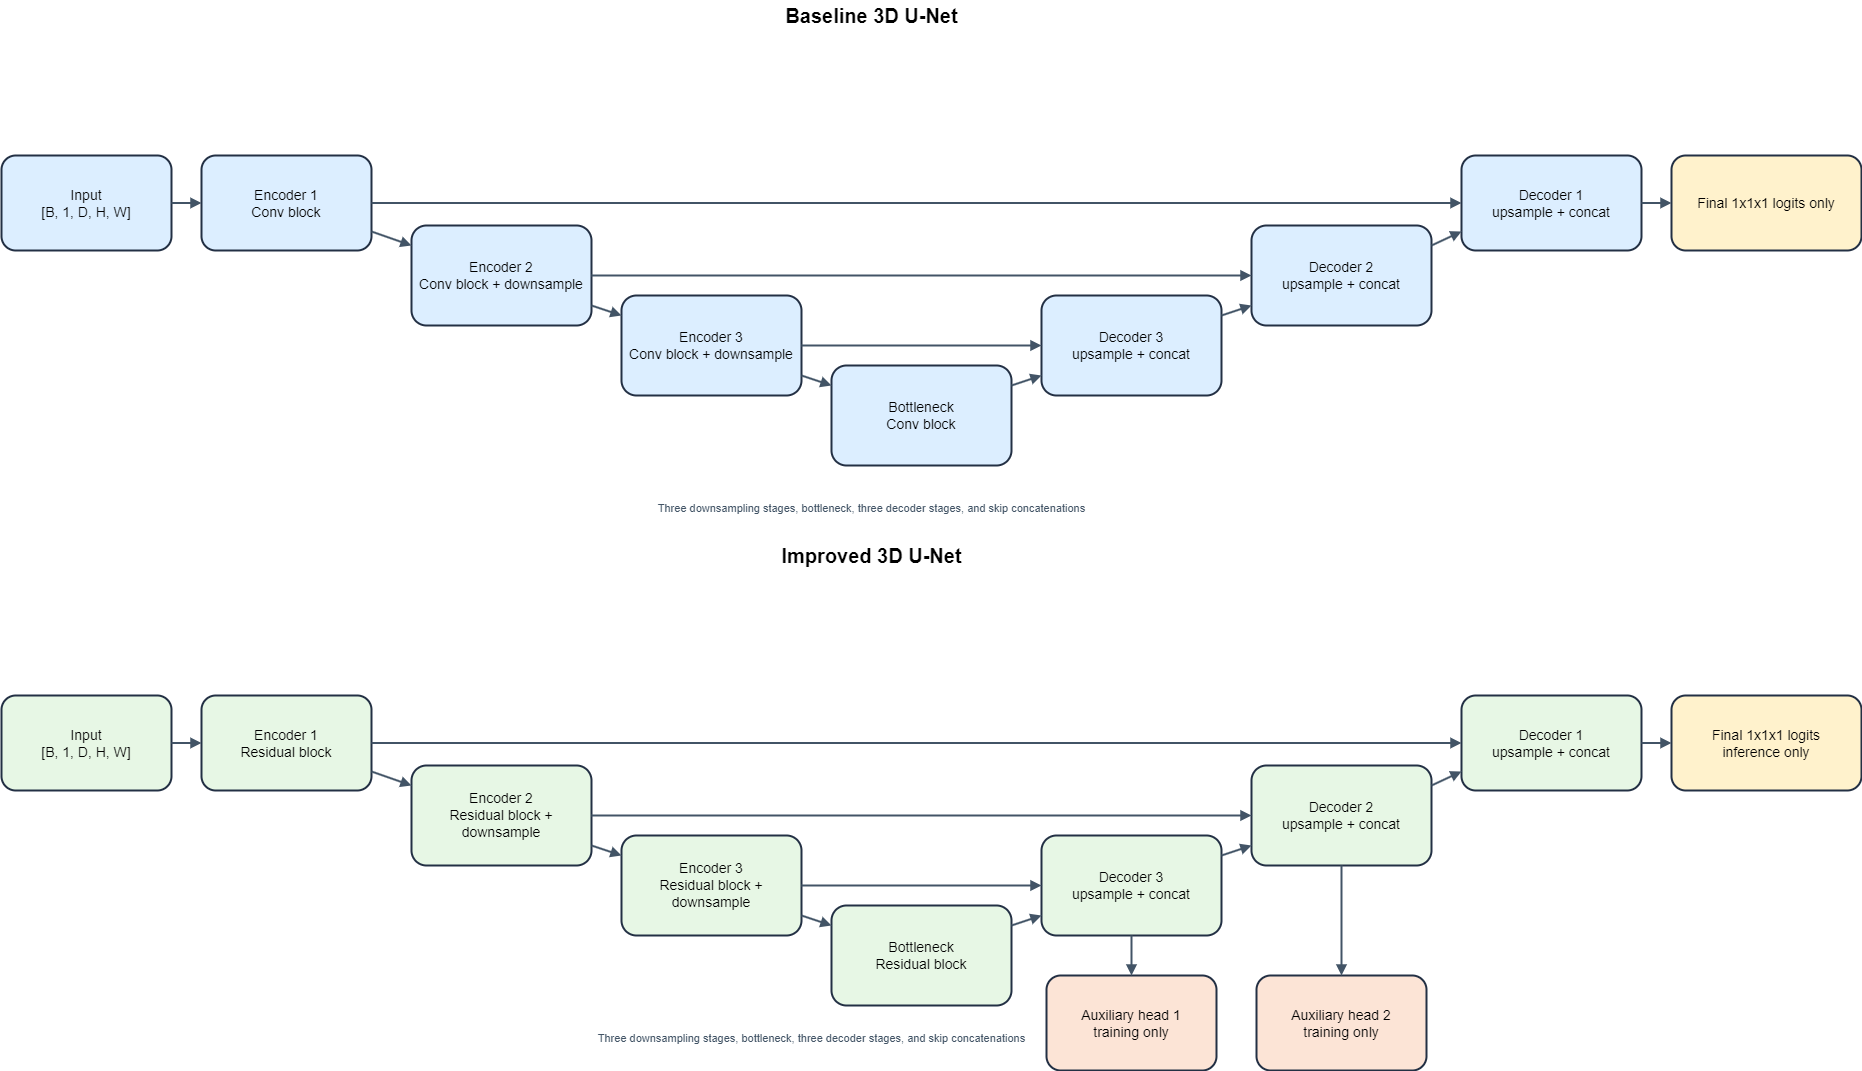

The diagram above was exported from draw.io. Its source (the exported page's mxGraphModel, read from the mxfile embedded in the PNG):
<mxGraphModel dx="2300" dy="1183" grid="1" gridSize="10" guides="1" tooltips="1" connect="1" arrows="1" fold="1" page="1" pageScale="1" pageWidth="1900" pageHeight="1100" math="0" shadow="0">
  <root>
    <mxCell id="0" />
    <mxCell id="1" parent="0" />
    <mxCell id="b-title" value="Baseline 3D U-Net" style="text;html=1;align=center;verticalAlign=middle;fontSize=20;fontStyle=1;" vertex="1" parent="1">
      <mxGeometry x="710" y="25" width="400" height="30" as="geometry" />
    </mxCell>
    <mxCell id="b-note" value="Three downsampling stages, bottleneck, three decoder stages, and skip concatenations" style="text;html=1;align=center;verticalAlign=middle;fontSize=11;fontColor=#425466;" vertex="1" parent="1">
      <mxGeometry x="550" y="520" width="720" height="25" as="geometry" />
    </mxCell>
    <mxCell id="b-input" value="Input&lt;br&gt;[B, 1, D, H, W]" style="rounded=1;whiteSpace=wrap;html=1;fillColor=#DCEEFF;strokeColor=#233044;strokeWidth=2;fontSize=14;align=center;verticalAlign=middle;" vertex="1" parent="1">
      <mxGeometry x="40" y="180" width="170" height="95" as="geometry" />
    </mxCell>
    <mxCell id="b-e1" value="Encoder 1&lt;br&gt;Conv block" style="rounded=1;whiteSpace=wrap;html=1;fillColor=#DCEEFF;strokeColor=#233044;strokeWidth=2;fontSize=14;align=center;verticalAlign=middle;" vertex="1" parent="1">
      <mxGeometry x="240" y="180" width="170" height="95" as="geometry" />
    </mxCell>
    <mxCell id="b-e2" value="Encoder 2&lt;br&gt;Conv block + downsample" style="rounded=1;whiteSpace=wrap;html=1;fillColor=#DCEEFF;strokeColor=#233044;strokeWidth=2;fontSize=14;align=center;verticalAlign=middle;" vertex="1" parent="1">
      <mxGeometry x="450" y="250" width="180" height="100" as="geometry" />
    </mxCell>
    <mxCell id="b-e3" value="Encoder 3&lt;br&gt;Conv block + downsample" style="rounded=1;whiteSpace=wrap;html=1;fillColor=#DCEEFF;strokeColor=#233044;strokeWidth=2;fontSize=14;align=center;verticalAlign=middle;" vertex="1" parent="1">
      <mxGeometry x="660" y="320" width="180" height="100" as="geometry" />
    </mxCell>
    <mxCell id="b-bottleneck" value="Bottleneck&lt;br&gt;Conv block" style="rounded=1;whiteSpace=wrap;html=1;fillColor=#DCEEFF;strokeColor=#233044;strokeWidth=2;fontSize=14;align=center;verticalAlign=middle;" vertex="1" parent="1">
      <mxGeometry x="870" y="390" width="180" height="100" as="geometry" />
    </mxCell>
    <mxCell id="b-d3" value="Decoder 3&lt;br&gt;upsample + concat" style="rounded=1;whiteSpace=wrap;html=1;fillColor=#DCEEFF;strokeColor=#233044;strokeWidth=2;fontSize=14;align=center;verticalAlign=middle;" vertex="1" parent="1">
      <mxGeometry x="1080" y="320" width="180" height="100" as="geometry" />
    </mxCell>
    <mxCell id="b-d2" value="Decoder 2&lt;br&gt;upsample + concat" style="rounded=1;whiteSpace=wrap;html=1;fillColor=#DCEEFF;strokeColor=#233044;strokeWidth=2;fontSize=14;align=center;verticalAlign=middle;" vertex="1" parent="1">
      <mxGeometry x="1290" y="250" width="180" height="100" as="geometry" />
    </mxCell>
    <mxCell id="b-d1" value="Decoder 1&lt;br&gt;upsample + concat" style="rounded=1;whiteSpace=wrap;html=1;fillColor=#DCEEFF;strokeColor=#233044;strokeWidth=2;fontSize=14;align=center;verticalAlign=middle;" vertex="1" parent="1">
      <mxGeometry x="1500" y="180" width="180" height="95" as="geometry" />
    </mxCell>
    <mxCell id="b-output" value="Final 1x1x1 logits only" style="rounded=1;whiteSpace=wrap;html=1;fillColor=#FFF2CC;strokeColor=#233044;strokeWidth=2;fontSize=14;align=center;verticalAlign=middle;" vertex="1" parent="1">
      <mxGeometry x="1710" y="180" width="190" height="95" as="geometry" />
    </mxCell>
    <mxCell id="i-title" value="Improved 3D U-Net" style="text;html=1;align=center;verticalAlign=middle;fontSize=20;fontStyle=1;" vertex="1" parent="1">
      <mxGeometry x="710" y="565" width="400" height="30" as="geometry" />
    </mxCell>
    <mxCell id="i-note" value="Three downsampling stages, bottleneck, three decoder stages, and skip concatenations" style="text;html=1;align=center;verticalAlign=middle;fontSize=11;fontColor=#425466;" vertex="1" parent="1">
      <mxGeometry x="490" y="1050" width="720" height="25" as="geometry" />
    </mxCell>
    <mxCell id="i-input" value="Input&lt;br&gt;[B, 1, D, H, W]" style="rounded=1;whiteSpace=wrap;html=1;fillColor=#E7F7E5;strokeColor=#233044;strokeWidth=2;fontSize=14;align=center;verticalAlign=middle;" parent="1" vertex="1">
      <mxGeometry x="40" y="720" width="170" height="95" as="geometry" />
    </mxCell>
    <mxCell id="i-e1" value="Encoder 1&lt;br&gt;Residual block" style="rounded=1;whiteSpace=wrap;html=1;fillColor=#E7F7E5;strokeColor=#233044;strokeWidth=2;fontSize=14;align=center;verticalAlign=middle;" parent="1" vertex="1">
      <mxGeometry x="240" y="720" width="170" height="95" as="geometry" />
    </mxCell>
    <mxCell id="i-e2" value="Encoder 2&lt;br&gt;Residual block + downsample" style="rounded=1;whiteSpace=wrap;html=1;fillColor=#E7F7E5;strokeColor=#233044;strokeWidth=2;fontSize=14;align=center;verticalAlign=middle;" parent="1" vertex="1">
      <mxGeometry x="450" y="790" width="180" height="100" as="geometry" />
    </mxCell>
    <mxCell id="i-e3" value="Encoder 3&lt;br&gt;Residual block + downsample" style="rounded=1;whiteSpace=wrap;html=1;fillColor=#E7F7E5;strokeColor=#233044;strokeWidth=2;fontSize=14;align=center;verticalAlign=middle;" parent="1" vertex="1">
      <mxGeometry x="660" y="860" width="180" height="100" as="geometry" />
    </mxCell>
    <mxCell id="i-bottleneck" value="Bottleneck&lt;br&gt;Residual block" style="rounded=1;whiteSpace=wrap;html=1;fillColor=#E7F7E5;strokeColor=#233044;strokeWidth=2;fontSize=14;align=center;verticalAlign=middle;" parent="1" vertex="1">
      <mxGeometry x="870" y="930" width="180" height="100" as="geometry" />
    </mxCell>
    <mxCell id="i-d3" value="Decoder 3&lt;br&gt;upsample + concat" style="rounded=1;whiteSpace=wrap;html=1;fillColor=#E7F7E5;strokeColor=#233044;strokeWidth=2;fontSize=14;align=center;verticalAlign=middle;" parent="1" vertex="1">
      <mxGeometry x="1080" y="860" width="180" height="100" as="geometry" />
    </mxCell>
    <mxCell id="i-d2" value="Decoder 2&lt;br&gt;upsample + concat" style="rounded=1;whiteSpace=wrap;html=1;fillColor=#E7F7E5;strokeColor=#233044;strokeWidth=2;fontSize=14;align=center;verticalAlign=middle;" parent="1" vertex="1">
      <mxGeometry x="1290" y="790" width="180" height="100" as="geometry" />
    </mxCell>
    <mxCell id="i-d1" value="Decoder 1&lt;br&gt;upsample + concat" style="rounded=1;whiteSpace=wrap;html=1;fillColor=#E7F7E5;strokeColor=#233044;strokeWidth=2;fontSize=14;align=center;verticalAlign=middle;" parent="1" vertex="1">
      <mxGeometry x="1500" y="720" width="180" height="95" as="geometry" />
    </mxCell>
    <mxCell id="i-output" value="Final 1x1x1 logits&lt;br&gt;inference only" style="rounded=1;whiteSpace=wrap;html=1;fillColor=#FFF2CC;strokeColor=#233044;strokeWidth=2;fontSize=14;align=center;verticalAlign=middle;" parent="1" vertex="1">
      <mxGeometry x="1710" y="720" width="190" height="95" as="geometry" />
    </mxCell>
    <mxCell id="i-aux3" value="Auxiliary head 1&lt;br&gt;training only" style="rounded=1;whiteSpace=wrap;html=1;fillColor=#FCE4D6;strokeColor=#233044;strokeWidth=2;fontSize=14;align=center;verticalAlign=middle;" parent="1" vertex="1">
      <mxGeometry x="1085" y="1000" width="170" height="95" as="geometry" />
    </mxCell>
    <mxCell id="i-aux2" value="Auxiliary head 2&lt;br&gt;training only" style="rounded=1;whiteSpace=wrap;html=1;fillColor=#FCE4D6;strokeColor=#233044;strokeWidth=2;fontSize=14;align=center;verticalAlign=middle;" parent="1" vertex="1">
      <mxGeometry x="1295" y="1000" width="170" height="95" as="geometry" />
    </mxCell>
    <mxCell id="b-1" style="edgeStyle=none;html=1;endArrow=block;endFill=1;strokeColor=#425466;strokeWidth=2;exitX=1;exitY=0.5;entryX=0;entryY=0.5;exitPerimeter=1;entryPerimeter=1;" edge="1" parent="1" source="b-input" target="b-e1">
      <mxGeometry relative="1" as="geometry" />
    </mxCell>
    <mxCell id="b-2" style="edgeStyle=none;html=1;endArrow=block;endFill=1;strokeColor=#425466;strokeWidth=2;exitX=1;exitY=0.8;entryX=0;entryY=0.2;exitPerimeter=1;entryPerimeter=1;" edge="1" parent="1" source="b-e1" target="b-e2">
      <mxGeometry relative="1" as="geometry" />
    </mxCell>
    <mxCell id="b-3" style="edgeStyle=none;html=1;endArrow=block;endFill=1;strokeColor=#425466;strokeWidth=2;exitX=1;exitY=0.8;entryX=0;entryY=0.2;exitPerimeter=1;entryPerimeter=1;" edge="1" parent="1" source="b-e2" target="b-e3">
      <mxGeometry relative="1" as="geometry" />
    </mxCell>
    <mxCell id="b-4" style="edgeStyle=none;html=1;endArrow=block;endFill=1;strokeColor=#425466;strokeWidth=2;exitX=1;exitY=0.8;entryX=0;entryY=0.2;exitPerimeter=1;entryPerimeter=1;" edge="1" parent="1" source="b-e3" target="b-bottleneck">
      <mxGeometry relative="1" as="geometry" />
    </mxCell>
    <mxCell id="b-5" style="edgeStyle=none;html=1;endArrow=block;endFill=1;strokeColor=#425466;strokeWidth=2;exitX=1;exitY=0.2;entryX=0;entryY=0.8;exitPerimeter=1;entryPerimeter=1;" edge="1" parent="1" source="b-bottleneck" target="b-d3">
      <mxGeometry relative="1" as="geometry" />
    </mxCell>
    <mxCell id="b-6" style="edgeStyle=none;html=1;endArrow=block;endFill=1;strokeColor=#425466;strokeWidth=2;exitX=1;exitY=0.2;entryX=0;entryY=0.8;exitPerimeter=1;entryPerimeter=1;" edge="1" parent="1" source="b-d3" target="b-d2">
      <mxGeometry relative="1" as="geometry" />
    </mxCell>
    <mxCell id="b-7" style="edgeStyle=none;html=1;endArrow=block;endFill=1;strokeColor=#425466;strokeWidth=2;exitX=1;exitY=0.2;entryX=0;entryY=0.8;exitPerimeter=1;entryPerimeter=1;" edge="1" parent="1" source="b-d2" target="b-d1">
      <mxGeometry relative="1" as="geometry" />
    </mxCell>
    <mxCell id="b-8" style="edgeStyle=none;html=1;endArrow=block;endFill=1;strokeColor=#425466;strokeWidth=2;exitX=1;exitY=0.5;entryX=0;entryY=0.5;exitPerimeter=1;entryPerimeter=1;" edge="1" parent="1" source="b-d1" target="b-output">
      <mxGeometry relative="1" as="geometry" />
    </mxCell>
    <mxCell id="b-s1" style="edgeStyle=none;html=1;endArrow=block;endFill=1;strokeColor=#425466;strokeWidth=2;exitX=1;exitY=0.5;entryX=0;entryY=0.5;exitPerimeter=1;entryPerimeter=1;" edge="1" parent="1" source="b-e1" target="b-d1">
      <mxGeometry relative="1" as="geometry" />
    </mxCell>
    <mxCell id="b-s2" style="edgeStyle=none;html=1;endArrow=block;endFill=1;strokeColor=#425466;strokeWidth=2;exitX=1;exitY=0.5;entryX=0;entryY=0.5;exitPerimeter=1;entryPerimeter=1;" edge="1" parent="1" source="b-e2" target="b-d2">
      <mxGeometry relative="1" as="geometry" />
    </mxCell>
    <mxCell id="b-s3" style="edgeStyle=none;html=1;endArrow=block;endFill=1;strokeColor=#425466;strokeWidth=2;exitX=1;exitY=0.5;entryX=0;entryY=0.5;exitPerimeter=1;entryPerimeter=1;" edge="1" parent="1" source="b-e3" target="b-d3">
      <mxGeometry relative="1" as="geometry" />
    </mxCell>
    <mxCell id="i-1" style="edgeStyle=none;html=1;endArrow=block;endFill=1;strokeColor=#425466;strokeWidth=2;exitX=1;exitY=0.5;entryX=0;entryY=0.5;exitPerimeter=1;entryPerimeter=1;" parent="1" source="i-input" target="i-e1" edge="1">
      <mxGeometry relative="1" as="geometry" />
    </mxCell>
    <mxCell id="i-2" style="edgeStyle=none;html=1;endArrow=block;endFill=1;strokeColor=#425466;strokeWidth=2;exitX=1;exitY=0.8;entryX=0;entryY=0.2;exitPerimeter=1;entryPerimeter=1;" parent="1" source="i-e1" target="i-e2" edge="1">
      <mxGeometry relative="1" as="geometry" />
    </mxCell>
    <mxCell id="i-3" style="edgeStyle=none;html=1;endArrow=block;endFill=1;strokeColor=#425466;strokeWidth=2;exitX=1;exitY=0.8;entryX=0;entryY=0.2;exitPerimeter=1;entryPerimeter=1;" parent="1" source="i-e2" target="i-e3" edge="1">
      <mxGeometry relative="1" as="geometry" />
    </mxCell>
    <mxCell id="i-4" style="edgeStyle=none;html=1;endArrow=block;endFill=1;strokeColor=#425466;strokeWidth=2;exitX=1;exitY=0.8;entryX=0;entryY=0.2;exitPerimeter=1;entryPerimeter=1;" parent="1" source="i-e3" target="i-bottleneck" edge="1">
      <mxGeometry relative="1" as="geometry" />
    </mxCell>
    <mxCell id="i-5" style="edgeStyle=none;html=1;endArrow=block;endFill=1;strokeColor=#425466;strokeWidth=2;exitX=1;exitY=0.2;entryX=0;entryY=0.8;exitPerimeter=1;entryPerimeter=1;" parent="1" source="i-bottleneck" target="i-d3" edge="1">
      <mxGeometry relative="1" as="geometry" />
    </mxCell>
    <mxCell id="i-6" style="edgeStyle=none;html=1;endArrow=block;endFill=1;strokeColor=#425466;strokeWidth=2;exitX=1;exitY=0.2;entryX=0;entryY=0.8;exitPerimeter=1;entryPerimeter=1;" parent="1" source="i-d3" target="i-d2" edge="1">
      <mxGeometry relative="1" as="geometry" />
    </mxCell>
    <mxCell id="i-7" style="edgeStyle=none;html=1;endArrow=block;endFill=1;strokeColor=#425466;strokeWidth=2;exitX=1;exitY=0.2;entryX=0;entryY=0.8;exitPerimeter=1;entryPerimeter=1;" parent="1" source="i-d2" target="i-d1" edge="1">
      <mxGeometry relative="1" as="geometry" />
    </mxCell>
    <mxCell id="i-8" style="edgeStyle=none;html=1;endArrow=block;endFill=1;strokeColor=#425466;strokeWidth=2;exitX=1;exitY=0.5;entryX=0;entryY=0.5;exitPerimeter=1;entryPerimeter=1;" parent="1" source="i-d1" target="i-output" edge="1">
      <mxGeometry relative="1" as="geometry" />
    </mxCell>
    <mxCell id="i-s1" style="edgeStyle=none;html=1;endArrow=block;endFill=1;strokeColor=#425466;strokeWidth=2;exitX=1;exitY=0.5;entryX=0;entryY=0.5;exitPerimeter=1;entryPerimeter=1;" parent="1" source="i-e1" target="i-d1" edge="1">
      <mxGeometry relative="1" as="geometry" />
    </mxCell>
    <mxCell id="i-s2" style="edgeStyle=none;html=1;endArrow=block;endFill=1;strokeColor=#425466;strokeWidth=2;exitX=1;exitY=0.5;entryX=0;entryY=0.5;exitPerimeter=1;entryPerimeter=1;" parent="1" source="i-e2" target="i-d2" edge="1">
      <mxGeometry relative="1" as="geometry" />
    </mxCell>
    <mxCell id="i-s3" style="edgeStyle=none;html=1;endArrow=block;endFill=1;strokeColor=#425466;strokeWidth=2;exitX=1;exitY=0.5;entryX=0;entryY=0.5;exitPerimeter=1;entryPerimeter=1;" parent="1" source="i-e3" target="i-d3" edge="1">
      <mxGeometry relative="1" as="geometry" />
    </mxCell>
    <mxCell id="i-a1" style="edgeStyle=none;html=1;endArrow=block;endFill=1;strokeColor=#425466;strokeWidth=2;exitX=0.5;exitY=1;entryX=0.5;entryY=0;exitPerimeter=1;entryPerimeter=1;" parent="1" source="i-d3" target="i-aux3" edge="1">
      <mxGeometry relative="1" as="geometry" />
    </mxCell>
    <mxCell id="i-a2" style="edgeStyle=none;html=1;endArrow=block;endFill=1;strokeColor=#425466;strokeWidth=2;exitX=0.5;exitY=1;entryX=0.5;entryY=0;exitPerimeter=1;entryPerimeter=1;" parent="1" source="i-d2" target="i-aux2" edge="1">
      <mxGeometry relative="1" as="geometry" />
    </mxCell>
  </root>
</mxGraphModel>